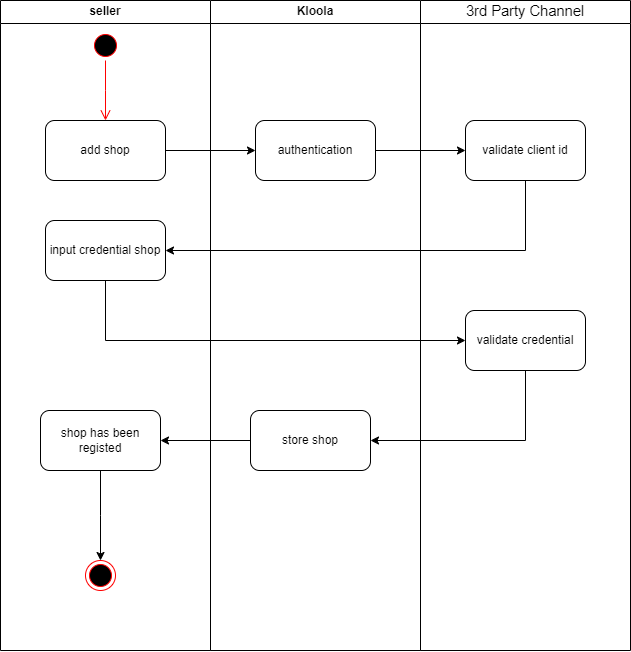

The diagram above was exported from draw.io. Its source (the exported page's mxGraphModel, read from the mxfile embedded in the PNG):
<mxGraphModel dx="1750" dy="942" grid="1" gridSize="10" guides="1" tooltips="1" connect="1" arrows="1" fold="1" page="1" pageScale="1" pageWidth="850" pageHeight="1100" math="0" shadow="0">
  <root>
    <mxCell id="0" />
    <mxCell id="1" parent="0" />
    <mxCell id="sqDvyhGcmUyik3SpNCKs-1" value="seller" style="swimlane;whiteSpace=wrap;html=1;" vertex="1" parent="1">
      <mxGeometry x="110" y="60" width="210" height="650" as="geometry" />
    </mxCell>
    <mxCell id="sqDvyhGcmUyik3SpNCKs-4" value="" style="ellipse;html=1;shape=startState;fillColor=#000000;strokeColor=#ff0000;" vertex="1" parent="sqDvyhGcmUyik3SpNCKs-1">
      <mxGeometry x="90" y="30" width="30" height="30" as="geometry" />
    </mxCell>
    <mxCell id="sqDvyhGcmUyik3SpNCKs-5" value="" style="edgeStyle=orthogonalEdgeStyle;html=1;verticalAlign=bottom;endArrow=open;endSize=8;strokeColor=#ff0000;rounded=0;" edge="1" source="sqDvyhGcmUyik3SpNCKs-4" parent="sqDvyhGcmUyik3SpNCKs-1">
      <mxGeometry relative="1" as="geometry">
        <mxPoint x="105" y="120" as="targetPoint" />
      </mxGeometry>
    </mxCell>
    <mxCell id="sqDvyhGcmUyik3SpNCKs-6" value="add shop" style="rounded=1;whiteSpace=wrap;html=1;" vertex="1" parent="sqDvyhGcmUyik3SpNCKs-1">
      <mxGeometry x="45" y="120" width="120" height="60" as="geometry" />
    </mxCell>
    <mxCell id="sqDvyhGcmUyik3SpNCKs-12" value="input credential shop" style="rounded=1;whiteSpace=wrap;html=1;" vertex="1" parent="sqDvyhGcmUyik3SpNCKs-1">
      <mxGeometry x="45" y="220" width="120" height="60" as="geometry" />
    </mxCell>
    <mxCell id="CSHr66RLKNS5QJ5J8yic-1" value="shop has been registed" style="rounded=1;whiteSpace=wrap;html=1;" vertex="1" parent="sqDvyhGcmUyik3SpNCKs-1">
      <mxGeometry x="40" y="410" width="120" height="60" as="geometry" />
    </mxCell>
    <mxCell id="sqDvyhGcmUyik3SpNCKs-19" value="" style="ellipse;html=1;shape=endState;fillColor=#000000;strokeColor=#ff0000;" vertex="1" parent="sqDvyhGcmUyik3SpNCKs-1">
      <mxGeometry x="85" y="560" width="30" height="30" as="geometry" />
    </mxCell>
    <mxCell id="sqDvyhGcmUyik3SpNCKs-2" value="Kloola" style="swimlane;whiteSpace=wrap;html=1;" vertex="1" parent="1">
      <mxGeometry x="320" y="60" width="210" height="650" as="geometry" />
    </mxCell>
    <mxCell id="sqDvyhGcmUyik3SpNCKs-8" value="authentication" style="rounded=1;whiteSpace=wrap;html=1;" vertex="1" parent="sqDvyhGcmUyik3SpNCKs-2">
      <mxGeometry x="45" y="120" width="120" height="60" as="geometry" />
    </mxCell>
    <mxCell id="sqDvyhGcmUyik3SpNCKs-17" value="store shop" style="rounded=1;whiteSpace=wrap;html=1;" vertex="1" parent="sqDvyhGcmUyik3SpNCKs-2">
      <mxGeometry x="40" y="410" width="120" height="60" as="geometry" />
    </mxCell>
    <mxCell id="sqDvyhGcmUyik3SpNCKs-3" value="&lt;span id=&quot;docs-internal-guid-9b4d634c-7fff-f28b-1485-debbb7d72c02&quot; style=&quot;font-weight:normal;&quot;&gt;&lt;span style=&quot;font-size: 11pt; font-family: Arial, sans-serif; background-color: transparent; font-variant-numeric: normal; font-variant-east-asian: normal; font-variant-alternates: normal; font-variant-position: normal; vertical-align: baseline; white-space-collapse: preserve;&quot;&gt;3rd Party Channel&lt;/span&gt;&lt;/span&gt;" style="swimlane;whiteSpace=wrap;html=1;startSize=23;" vertex="1" parent="1">
      <mxGeometry x="530" y="60" width="210" height="650" as="geometry" />
    </mxCell>
    <mxCell id="sqDvyhGcmUyik3SpNCKs-11" value="validate client id" style="rounded=1;whiteSpace=wrap;html=1;" vertex="1" parent="sqDvyhGcmUyik3SpNCKs-3">
      <mxGeometry x="45" y="120" width="120" height="60" as="geometry" />
    </mxCell>
    <mxCell id="sqDvyhGcmUyik3SpNCKs-15" value="validate credential" style="rounded=1;whiteSpace=wrap;html=1;" vertex="1" parent="sqDvyhGcmUyik3SpNCKs-3">
      <mxGeometry x="45" y="310" width="120" height="60" as="geometry" />
    </mxCell>
    <mxCell id="sqDvyhGcmUyik3SpNCKs-9" style="edgeStyle=orthogonalEdgeStyle;rounded=0;orthogonalLoop=1;jettySize=auto;html=1;exitX=1;exitY=0.5;exitDx=0;exitDy=0;entryX=0;entryY=0.5;entryDx=0;entryDy=0;" edge="1" parent="1" source="sqDvyhGcmUyik3SpNCKs-6" target="sqDvyhGcmUyik3SpNCKs-8">
      <mxGeometry relative="1" as="geometry" />
    </mxCell>
    <mxCell id="sqDvyhGcmUyik3SpNCKs-13" style="edgeStyle=orthogonalEdgeStyle;rounded=0;orthogonalLoop=1;jettySize=auto;html=1;exitX=1;exitY=0.5;exitDx=0;exitDy=0;entryX=0;entryY=0.5;entryDx=0;entryDy=0;" edge="1" parent="1" source="sqDvyhGcmUyik3SpNCKs-8" target="sqDvyhGcmUyik3SpNCKs-11">
      <mxGeometry relative="1" as="geometry" />
    </mxCell>
    <mxCell id="sqDvyhGcmUyik3SpNCKs-14" style="edgeStyle=orthogonalEdgeStyle;rounded=0;orthogonalLoop=1;jettySize=auto;html=1;exitX=0.5;exitY=1;exitDx=0;exitDy=0;entryX=1;entryY=0.5;entryDx=0;entryDy=0;" edge="1" parent="1" source="sqDvyhGcmUyik3SpNCKs-11" target="sqDvyhGcmUyik3SpNCKs-12">
      <mxGeometry relative="1" as="geometry" />
    </mxCell>
    <mxCell id="sqDvyhGcmUyik3SpNCKs-16" style="edgeStyle=orthogonalEdgeStyle;rounded=0;orthogonalLoop=1;jettySize=auto;html=1;exitX=0.5;exitY=1;exitDx=0;exitDy=0;entryX=0;entryY=0.5;entryDx=0;entryDy=0;" edge="1" parent="1" source="sqDvyhGcmUyik3SpNCKs-12" target="sqDvyhGcmUyik3SpNCKs-15">
      <mxGeometry relative="1" as="geometry" />
    </mxCell>
    <mxCell id="sqDvyhGcmUyik3SpNCKs-18" style="edgeStyle=orthogonalEdgeStyle;rounded=0;orthogonalLoop=1;jettySize=auto;html=1;exitX=0.5;exitY=1;exitDx=0;exitDy=0;entryX=1;entryY=0.5;entryDx=0;entryDy=0;" edge="1" parent="1" source="sqDvyhGcmUyik3SpNCKs-15" target="sqDvyhGcmUyik3SpNCKs-17">
      <mxGeometry relative="1" as="geometry" />
    </mxCell>
    <mxCell id="CSHr66RLKNS5QJ5J8yic-2" style="edgeStyle=orthogonalEdgeStyle;rounded=0;orthogonalLoop=1;jettySize=auto;html=1;exitX=0;exitY=0.5;exitDx=0;exitDy=0;" edge="1" parent="1" source="sqDvyhGcmUyik3SpNCKs-17" target="CSHr66RLKNS5QJ5J8yic-1">
      <mxGeometry relative="1" as="geometry" />
    </mxCell>
    <mxCell id="sqDvyhGcmUyik3SpNCKs-20" style="edgeStyle=orthogonalEdgeStyle;rounded=0;orthogonalLoop=1;jettySize=auto;html=1;exitX=0.5;exitY=1;exitDx=0;exitDy=0;" edge="1" parent="1" source="CSHr66RLKNS5QJ5J8yic-1">
      <mxGeometry relative="1" as="geometry">
        <mxPoint x="210" y="620" as="targetPoint" />
      </mxGeometry>
    </mxCell>
  </root>
</mxGraphModel>